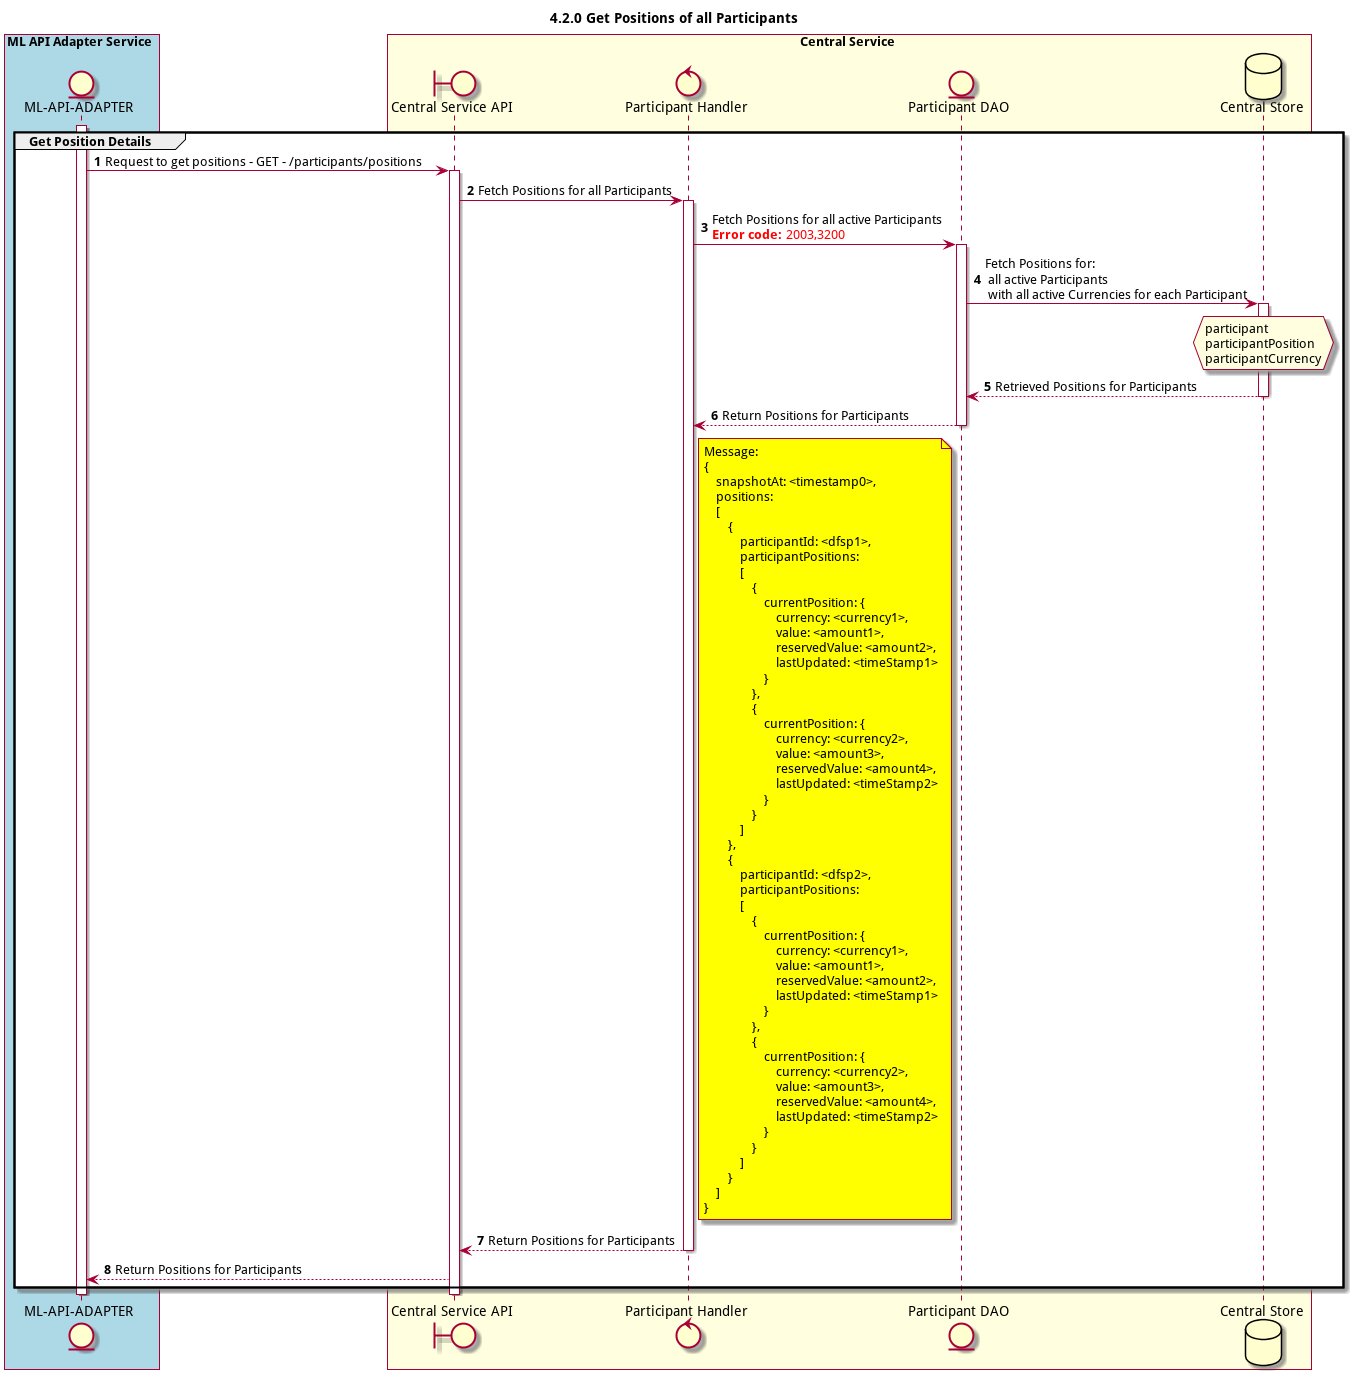

The diagram above was rendered by PlantUML. Its source (embedded in the PNG):
@startuml
title 4.2.0 Get Positions of all Participants

autonumber



entity "ML-API-ADAPTER" as MLAPI
boundary "Central Service API" as CSAPI
control "Participant Handler" as PARTICIPANT_HANDLER
entity "Central Service API" as CSAPI
entity "Participant DAO" as PARTICIPANT_DAO
database "Central Store" as DB
box "ML API Adapter Service" #LightBlue
	participant MLAPI
end box

box "Central Service" #LightYellow
    participant CSAPI
    participant PARTICIPANT_HANDLER
    participant PARTICIPANT_DAO
    participant DB
end box


activate MLAPI
group Get Position Details
MLAPI -> CSAPI: Request to get positions - GET - /participants/positions
    activate CSAPI
    CSAPI -> PARTICIPANT_HANDLER: Fetch Positions for all Participants
    activate PARTICIPANT_HANDLER
    PARTICIPANT_HANDLER ->PARTICIPANT_DAO: Fetch Positions for all active Participants \n<color #FF0000><b>Error code:</b> 2003,3200 </color>
    activate PARTICIPANT_DAO
    PARTICIPANT_DAO ->DB: Fetch Positions for: \n all active Participants \n with all active Currencies for each Participant
    activate DB
    hnote over DB #lightyellow
            participant
            participantPosition
            participantCurrency
    end note
    DB --> PARTICIPANT_DAO: Retrieved Positions for Participants
    deactivate DB
    PARTICIPANT_DAO -->PARTICIPANT_HANDLER: Return Positions for Participants
    deactivate PARTICIPANT_DAO
    note right of PARTICIPANT_HANDLER #yellow
            Message:
            {
                snapshotAt: <timestamp0>,
                positions:
                [
                    {
                        participantId: <dfsp1>,
                        participantPositions:
                        [
                            {
                                currentPosition: {
                                    currency: <currency1>,
                                    value: <amount1>,
                                    reservedValue: <amount2>,
                                    lastUpdated: <timeStamp1>
                                }
                            },
                            {
                                currentPosition: {
                                    currency: <currency2>,
                                    value: <amount3>,
                                    reservedValue: <amount4>,
                                    lastUpdated: <timeStamp2>
                                }
                            }
                        ]
                    },
                    {
                        participantId: <dfsp2>,
                        participantPositions:
                        [
                            {
                                currentPosition: {
                                    currency: <currency1>,
                                    value: <amount1>,
                                    reservedValue: <amount2>,
                                    lastUpdated: <timeStamp1>
                                }
                            },
                            {
                                currentPosition: {
                                    currency: <currency2>,
                                    value: <amount3>,
                                    reservedValue: <amount4>,
                                    lastUpdated: <timeStamp2>
                                }
                            }
                        ]
                    }
                ]
            }
        end note
    PARTICIPANT_HANDLER -->CSAPI: Return Positions for Participants
	deactivate PARTICIPANT_HANDLER
CSAPI -->MLAPI: Return Positions for Participants

end
    deactivate CSAPI
deactivate MLAPI

@enduml